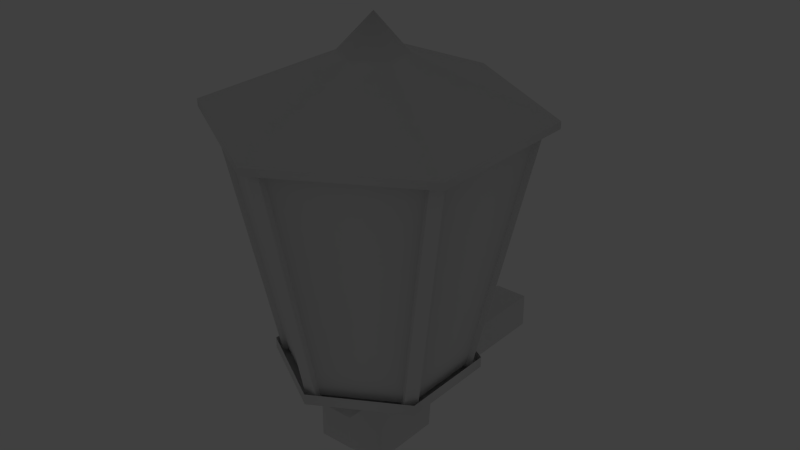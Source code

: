# Source: stklib_loveLantern_a.blend  (saved by Blender 2.72.0; exported with 4.5.12 LTS)
import bpy
from mathutils import Matrix  # noqa: F401  (used for matrix-valued properties, if any)

bpy.ops.wm.read_factory_settings(use_empty=True)
scene = bpy.context.scene
scene.name = 'Scene'

# ---- collections
col_collection_1 = bpy.data.collections.new('Collection 1'); scene.collection.children.link(col_collection_1)

# ---- materials (node trees are filled in below, after node groups)
mat_material = bpy.data.materials.new('Material')
mat_material.alpha_threshold = 0.0
mat_material.use_transparent_shadow = False
mat_material.roughness = 0.5
mat_material.line_color = (0.0, 0.0, 0.0, 1.0)

# ---- material node trees

# ---- world
world_world = bpy.data.worlds.new('World'); scene.world = world_world
world_world.color = (0.05088, 0.05088, 0.05088)
world_world.use_sun_shadow = False
world_world.sun_shadow_jitter_overblur = 0.0
world_world.cycles.sampling_method = 'MANUAL'
world_world.cycles.sample_map_resolution = 256

# ---- lights
light_point_001 = bpy.data.lights.new('Point.001', 'POINT')
light_point_001.color = (0.87, 0.2082, 1.0)
light_point_001.transmission_factor = 0.0
light_point_001.energy = 150.0
light_point_001.shadow_buffer_clip_start = 0.5
light_point_001.shadow_soft_size = 0.1
light_point_001.shadow_maximum_resolution = 0.006
light_point_001.use_absolute_resolution = True
light_point_001.cycles.use_multiple_importance_sampling = False

# ---- meshes
me_cube = bpy.data.meshes.new('Cube')
me_cube.from_pydata([(0.2641, 0.2034, -0.359), (0.2641, -0.3248, -0.359), (-0.2641, -0.3248, -0.359), (-0.2641, 0.2034, -0.359), (0.2641, 0.2034, 0.1692), (0.2641, -0.3248, 0.1692), (-0.2641, -0.3248, 0.1692), (-0.2641, 0.2034, 0.1692), (0.1315, 0.3979, -0.2265), (-0.1315, 0.3979, -0.2265), (0.1315, 0.3979, 0.03663), (-0.1315, 0.3979, 0.03663), (0.1315, 1.606, -0.2265), (-0.1315, 1.606, -0.2265), (0.1315, 1.606, 0.03663), (-0.1315, 1.606, 0.03663), (-2.442e-08, 0.6714, 0.2537), (-0.634, 0.3053, 0.2537), (-0.634, -0.4268, 0.2537), (3.958e-08, -0.7928, 0.2537), (0.634, -0.4268, 0.2537), (0.634, 0.3053, 0.2537), (0.634, 0.3053, 0.3322), (0.634, -0.4268, 0.3322), (3.958e-08, -0.7928, 0.3322), (-0.634, -0.4268, 0.3322), (-0.634, 0.3053, 0.3322), (-2.442e-08, 0.6714, 0.3322), (-2.992e-08, 1.105, 2.061), (-1.01, 0.5222, 2.061), (-1.01, -0.6437, 2.061), (7.201e-08, -1.227, 2.061), (1.01, -0.6437, 2.061), (1.01, 0.5222, 2.061), (-2.992e-08, 1.105, 2.112), (-1.01, 0.5222, 2.112), (-1.01, -0.6437, 2.112), (7.201e-08, -1.227, 2.112), (1.01, -0.6437, 2.112), (1.01, 0.5222, 2.112), (-6.163e-09, 0.1795, 2.492), (-0.208, 0.05937, 2.492), (-0.208, -0.1808, 2.492), (1.483e-08, -0.3009, 2.492), (0.208, -0.1808, 2.492), (0.208, 0.05937, 2.492), (0.0, -0.06072, 2.753), (0.128, -0.4974, -0.2229), (-0.128, -0.4974, -0.2229), (0.128, -0.4974, 0.0331), (-0.128, -0.4974, 0.0331), (0.05057, -0.7316, 0.279), (-0.05058, -0.7316, 0.279), (0.04847, -0.6068, 0.279), (-0.04847, -0.6068, 0.279), (0.04847, -1.131, 2.069), (-0.04847, -1.131, 2.069), (0.04847, -1.034, 2.069), (-0.04847, -1.034, 2.069), (0.6063, -0.3524, 0.279), (0.5557, -0.44, 0.279), (0.4971, -0.2918, 0.279), (0.4487, -0.3757, 0.279), (0.951, -0.5538, 2.069), (0.9026, -0.6378, 2.069), (0.8671, -0.5053, 2.069), (0.8186, -0.5893, 2.069), (0.5557, 0.3185, 0.279), (0.6063, 0.2309, 0.279), (0.4487, 0.2543, 0.279), (0.4971, 0.1703, 0.279), (0.9026, 0.5163, 2.069), (0.951, 0.4324, 2.069), (0.8186, 0.4679, 2.069), (0.8671, 0.3839, 2.069), (-0.05057, 0.6102, 0.279), (0.05057, 0.6102, 0.279), (-0.04847, 0.4853, 0.279), (0.04847, 0.4853, 0.279), (-0.04847, 1.009, 2.069), (0.04847, 1.009, 2.069), (-0.04847, 0.9125, 2.069), (0.04847, 0.9125, 2.069), (-0.6063, 0.2309, 0.279), (-0.5557, 0.3185, 0.279), (-0.4971, 0.1703, 0.279), (-0.4487, 0.2543, 0.279), (-0.951, 0.4324, 2.069), (-0.9026, 0.5163, 2.069), (-0.8671, 0.3839, 2.069), (-0.8186, 0.4679, 2.069), (-0.5557, -0.44, 0.279), (-0.6063, -0.3524, 0.279), (-0.4487, -0.3757, 0.279), (-0.4971, -0.2918, 0.279), (-0.9026, -0.6378, 2.069), (-0.951, -0.5538, 2.069), (-0.8186, -0.5893, 2.069), (-0.8671, -0.5053, 2.069), (-3.487e-08, 0.1589, 0.2024), (-0.1902, 0.04909, 0.2024), (-0.1902, -0.1705, 0.2024), (-1.567e-08, -0.2803, 0.2024), (0.1902, -0.1705, 0.2024), (0.1902, 0.04909, 0.2024), (-3.487e-08, 0.1589, 0.09196), (-0.1902, 0.04909, 0.09196), (-0.1902, -0.1705, 0.09196), (-1.567e-08, -0.2803, 0.09196), (0.1902, -0.1705, 0.09196), (0.1902, 0.04909, 0.09196), (0.4524, 0.2004, 0.2897), (0.4524, -0.3219, 0.2897), (1.97e-08, -0.583, 0.2897), (-0.4524, -0.3219, 0.2897), (-0.4524, 0.2004, 0.2897), (-2.596e-08, 0.4616, 0.2897), (0.7222, 0.3562, 2.173), (0.7222, -0.4777, 2.173), (4.923e-08, -0.8946, 2.173), (-0.7222, -0.4777, 2.173), (-0.7222, 0.3562, 2.173), (-2.367e-08, 0.7732, 2.173), (0.5706, 0.2687, 0.2897), (0.5706, -0.3902, 0.2897), (3.264e-08, -0.7196, 0.2897), (-0.5706, -0.3902, 0.2897), (-0.5706, 0.2687, 0.2897), (-2.496e-08, 0.5982, 0.2897), (0.9452, 0.485, 2.094), (0.9452, -0.6064, 2.094), (6.444e-08, -1.152, 2.094), (-0.9452, -0.6064, 2.094), (-0.9452, 0.485, 2.094), (-3.098e-08, 1.031, 2.094), (-2.718e-08, 0.6034, 0.302), (-0.5752, 0.2714, 0.302), (-0.5752, -0.3928, 0.302), (3.088e-08, -0.7249, 0.302), (0.5752, -0.3928, 0.302), (0.5752, 0.2714, 0.302), (-2.719e-08, 0.999, 2.091), (-0.9177, 0.4691, 2.091), (-0.9177, -0.5906, 2.091), (6.545e-08, -1.12, 2.091), (0.9177, -0.5906, 2.091), (0.9177, 0.4691, 2.091)], [], [(0, 1, 2, 3), (4, 7, 6, 5), (0, 4, 5, 1), (5, 6, 50, 49), (2, 6, 7, 3), (7, 4, 10, 11), (11, 10, 14, 15), (3, 7, 11, 9), (4, 0, 8, 10), (0, 3, 9, 8), (9, 11, 15, 13), (10, 8, 12, 14), (8, 9, 13, 12), (27, 22, 21, 16), (22, 23, 20, 21), (23, 24, 19, 20), (24, 25, 18, 19), (25, 26, 17, 18), (26, 27, 16, 17), (33, 28, 34, 39), (32, 33, 39, 38), (31, 32, 38, 37), (30, 31, 37, 36), (29, 30, 36, 35), (28, 29, 35, 34), (39, 34, 40, 45), (38, 39, 45, 44), (37, 38, 44, 43), (36, 37, 43, 42), (35, 36, 42, 41), (34, 35, 41, 40), (45, 40, 46), (44, 45, 46), (43, 44, 46), (42, 43, 46), (41, 42, 46), (40, 41, 46), (47, 49, 50, 48), (6, 2, 48, 50), (1, 5, 49, 47), (2, 1, 47, 48), (54, 52, 56, 58), (51, 53, 57, 55), (52, 51, 55, 56), (62, 60, 64, 66), (59, 61, 65, 63), (60, 59, 63, 64), (70, 68, 72, 74), (67, 69, 73, 71), (68, 67, 71, 72), (78, 76, 80, 82), (75, 77, 81, 79), (76, 75, 79, 80), (86, 84, 88, 90), (83, 85, 89, 87), (84, 83, 87, 88), (94, 92, 96, 98), (91, 93, 97, 95), (92, 91, 95, 96), (16, 21, 104, 99), (21, 20, 103, 104), (20, 19, 102, 103), (19, 18, 101, 102), (18, 17, 100, 101), (17, 16, 99, 100), (99, 104, 110, 105), (104, 103, 109, 110), (103, 102, 108, 109), (102, 101, 107, 108), (101, 100, 106, 107), (100, 99, 105, 106), (115, 116, 122, 121), (114, 115, 121, 120), (113, 114, 120, 119), (112, 113, 119, 118), (111, 112, 118, 117), (116, 111, 117, 122), (131, 132, 133, 134), (134, 129, 130, 131), (128, 125, 124, 123), (125, 128, 127, 126), (140, 135, 141, 146), (139, 140, 146, 145), (138, 139, 145, 144), (137, 138, 144, 143), (136, 137, 143, 142), (135, 136, 142, 141)])
me_cube.polygons.foreach_set('use_smooth', [1, 1, 1, 1, 1, 1, 1, 1, 1, 1, 1, 1, 1, 1, 1, 1, 1, 1, 1, 1, 1, 1, 1, 1, 1, 1, 1, 1, 1, 1, 1, 1, 1, 1, 1, 1, 1, 1, 1, 1, 1, 1, 1, 1, 1, 1, 1, 1, 1, 1, 1, 1, 1, 1, 1, 1, 1, 1, 1, 1, 1, 1, 1, 1, 1, 1, 1, 1, 1, 1, 1, 0, 0, 0, 0, 0, 0, 0, 0, 0, 0, 1, 1, 1, 1, 1, 1])
_k = set([(0, 1), (0, 8), (1, 47), (2, 3), (2, 48), (3, 9), (4, 5), (4, 10), (5, 49), (6, 7), (6, 50), (7, 11), (8, 12), (9, 13), (10, 14), (11, 15), (16, 17), (16, 21), (17, 18), (18, 19), (19, 20), (20, 21), (22, 23), (22, 27), (23, 24), (24, 25), (25, 26), (26, 27), (28, 29), (28, 33), (29, 30), (30, 31), (31, 32), (32, 33), (34, 35), (34, 39), (35, 36), (36, 37), (37, 38), (38, 39), (47, 48), (47, 49), (48, 50), (49, 50), (51, 55), (52, 56), (59, 63), (60, 64), (67, 71), (68, 72), (75, 79), (76, 80), (83, 87), (84, 88), (91, 95), (92, 96), (99, 100), (99, 104), (100, 101), (101, 102), (102, 103), (103, 104), (105, 106), (105, 110), (106, 107), (107, 108), (108, 109), (109, 110), (135, 136), (135, 140), (136, 137), (137, 138), (138, 139), (139, 140), (141, 142), (141, 146), (142, 143), (143, 144), (144, 145), (145, 146)])
me_cube.attributes.new('sharp_edge', 'BOOLEAN', 'EDGE').data.foreach_set('value', [ (min(e.vertices), max(e.vertices)) in _k for e in me_cube.edges])
_uv = me_cube.uv_layers.new(name='UVMap')
_uv.uv.foreach_set('vector', [0.8525, 0.8297, 0.8525, 0.9814, 0.7007, 0.9814, 0.7007, 0.8297, -0.09236, 0.6289, -0.2438, 0.6306, -0.2438, 0.4807, -0.09236, 0.4791, 1.067, 0.1466, 0.9155, 0.1533, 0.9155, 0.06023, 1.067, 0.05357, -0.09236, 0.4791, -0.2438, 0.4807, -0.2022, 0.4376, -0.1288, 0.4368, 0.8525, 0.4783, 1.004, 0.4783, 1.004, 0.6301, 0.8525, 0.6301, -0.2438, 0.6306, -0.09236, 0.6289, -0.1278, 0.6906, -0.2032, 0.6914, -0.2032, 0.6914, -0.1278, 0.6906, -0.1278, 1.033, -0.2032, 1.034, 0.8525, 0.6301, 1.004, 0.6301, 0.964, 0.686, 0.8885, 0.686, 0.9155, 0.1533, 1.067, 0.1466, 1.031, 0.2126, 0.9557, 0.2159, 0.8525, 0.8297, 0.7007, 0.8297, 0.7388, 0.7755, 0.8144, 0.7755, 0.8885, 0.686, 0.964, 0.686, 0.964, 1.033, 0.8885, 1.033, 0.9557, 0.2159, 1.031, 0.2126, 1.031, 0.4254, 0.9557, 0.4287, 0.8144, 0.7755, 0.7388, 0.7755, 0.7388, 0.4287, 0.8144, 0.4287, 0.3404, 1.187, 0.3365, 0.9787, 0.3591, 0.9783, 0.3629, 1.187, 0.3365, 0.9787, 0.3404, 0.8497, 0.3629, 0.8494, 0.3591, 0.9783, 0.9381, -0.2327, 0.9381, -0.02397, 0.9155, -0.02387, 0.9155, -0.2326, 1.181, 0.007957, 1.191, 0.1132, 1.168, 0.1132, 1.159, 0.007957, 1.191, 0.1132, 1.191, 0.3235, 1.168, 0.3235, 1.168, 0.1132, 1.191, 0.3235, 1.181, 0.4287, 1.159, 0.4287, 1.168, 0.3235, 1.22, 0.6341, 1.227, 0.966, 1.212, 0.9662, 1.206, 0.6343, 1.227, 0.4287, 1.22, 0.6341, 1.206, 0.6343, 1.212, 0.4289, 0.3365, 0.8521, 0.3365, 1.185, 0.3218, 1.185, 0.3218, 0.8522, 1.019, 0.9313, 1.034, 1.099, 1.02, 1.099, 1.004, 0.9313, 1.019, 0.5963, 1.019, 0.9313, 1.004, 0.9313, 1.004, 0.5963, 1.034, 0.4287, 1.019, 0.5963, 1.004, 0.5963, 1.02, 0.4287, 0.3365, -0.0642, 0.626, -0.2327, 0.6334, 0.04738, 0.5737, 0.08208, 0.3365, 0.2665, 0.3365, -0.0642, 0.5737, 0.08208, 0.5737, 0.1502, 0.626, 0.4287, 0.3365, 0.2665, 0.5737, 0.1502, 0.6334, 0.1836, 0.9155, 0.2602, 0.626, 0.4287, 0.6334, 0.1836, 0.693, 0.1489, 0.9155, -0.07047, 0.9155, 0.2602, 0.693, 0.1489, 0.693, 0.08079, 0.626, -0.2327, 0.9155, -0.07047, 0.693, 0.08079, 0.6334, 0.04738, 0.4359, 0.8494, 0.4359, 0.9178, 0.3629, 0.8752, 0.5737, 0.1502, 0.5737, 0.08208, 0.6384, 0.1275, 0.581, 0.8494, 0.581, 0.9179, 0.5079, 0.8915, 0.693, 0.1489, 0.6334, 0.1836, 0.6384, 0.1275, 0.4457, 0.8793, 0.5079, 0.8494, 0.5079, 0.9291, 0.6334, 0.04738, 0.693, 0.08079, 0.6384, 0.1275, 0.6395, 0.889, 0.6395, 0.9626, 0.581, 0.9611, 0.581, 0.8875, 1.004, 0.4783, 0.8525, 0.4783, 0.8894, 0.4287, 0.9629, 0.4287, 0.7007, 0.8494, 0.7007, 1.001, 0.6395, 0.9626, 0.6395, 0.889, 0.7007, 0.9814, 0.8525, 0.9814, 0.8134, 1.033, 0.7398, 1.033, 1.126, 0.9635, 1.099, 0.957, 1.099, 0.4287, 1.126, 0.4352, 1.213, -0.08771, 1.23, -0.08945, 1.23, 0.427, 1.213, 0.4287, 1.191, -0.09413, 1.213, -0.09672, 1.213, 0.4261, 1.191, 0.4287, 1.244, 0.4287, 1.23, 0.4283, 1.23, -0.08349, 1.244, -0.0831, 1.159, 0.4223, 1.132, 0.4287, 1.132, -0.1002, 1.159, -0.1067, 1.18, 0.4287, 1.206, 0.4307, 1.206, 0.951, 1.18, 0.949, 1.105, -0.1067, 1.132, -0.1002, 1.132, 0.4287, 1.105, 0.4223, 1.241, 0.9406, 1.227, 0.9409, 1.227, 0.4291, 1.241, 0.4287, -0.09236, 0.4388, -0.06664, 0.4368, -0.06664, 0.957, -0.09236, 0.959, -0.06571, 0.4368, -0.04893, 0.44, -0.04893, 0.963, -0.06571, 0.9598, 1.072, 0.4352, 1.099, 0.4287, 1.099, 0.957, 1.072, 0.9635, -0.04893, 0.44, -0.02705, 0.4426, -0.02705, 0.9656, -0.04893, 0.963, 1.153, 0.4287, 1.18, 0.435, 1.18, 0.9628, 1.153, 0.9566, 1.081, 0.4258, 1.067, 0.4287, 1.067, -0.09436, 1.081, -0.09728, 1.105, 0.4237, 1.081, 0.4258, 1.081, -0.09728, 1.105, -0.09937, 1.072, 0.9568, 1.058, 0.9539, 1.058, 0.4308, 1.072, 0.4337, 1.153, 0.9567, 1.126, 0.9629, 1.126, 0.435, 1.153, 0.4287, 1.058, 0.9539, 1.034, 0.9518, 1.034, 0.4287, 1.058, 0.4308, 0.7007, 0.534, 0.7007, 0.7444, 0.5738, 0.6704, 0.5738, 0.6073, 0.7007, 0.7444, 0.5186, 0.8494, 0.5191, 0.7019, 0.5738, 0.6704, 0.5186, 0.8494, 0.3365, 0.7441, 0.4645, 0.6703, 0.5191, 0.7019, 0.3365, 0.7441, 0.3365, 0.5338, 0.4645, 0.6072, 0.4645, 0.6703, 0.3365, 0.5338, 0.5186, 0.4287, 0.5191, 0.5757, 0.4645, 0.6072, 0.5186, 0.4287, 0.7007, 0.534, 0.5738, 0.6073, 0.5191, 0.5757, 0.29, 0.9538, 0.2889, 0.8913, 0.3206, 0.8908, 0.3218, 0.9534, 0.2889, 0.8913, 0.29, 0.8526, 0.3218, 0.8521, 0.3206, 0.8908, 0.03927, 0.8521, 0.03927, 0.9148, 0.007551, 0.9149, 0.007551, 0.8523, 0.004634, 0.8521, 0.007551, 0.8837, -0.02414, 0.8837, -0.02705, 0.8521, 0.007551, 0.8837, 0.007551, 0.9468, -0.02414, 0.9468, -0.02414, 0.8837, 0.007551, 0.9468, 0.004634, 0.9784, -0.02705, 0.9784, -0.02414, 0.9468, 0.0, 0.0, 0.0, 0.0, 0.0, 0.0, 0.0, 0.0, 0.0, 0.0, 0.0, 0.0, 0.0, 0.0, 0.0, 0.0, 0.0, 0.0, 0.0, 0.0, 0.0, 0.0, 0.0, 0.0, 0.0, 0.0, 0.0, 0.0, 0.0, 0.0, 0.0, 0.0, 0.0, 0.0, 0.0, 0.0, 0.0, 0.0, 0.0, 0.0, 0.0, 0.0, 0.0, 0.0, 0.0, 0.0, 0.0, 0.0, 0.0, 0.0, 0.0, 0.0, 0.0, 0.0, 0.0, 0.0, 0.0, 0.0, 0.0, 0.0, 0.0, 0.0, 0.0, 0.0, 0.0, 0.0, 0.0, 0.0, 0.0, 0.0, 0.0, 0.0, 0.0, 0.0, 0.0, 0.0, 0.0, 0.0, 0.0, 0.0, 0.2, -0.15, 0.8, -0.15, 1.0, 1.15, 0.0, 1.15, 0.2, -0.15, 0.8, -0.15, 1.0, 1.15, 0.0, 1.15, 0.2, -0.15, 0.8, -0.15, 1.0, 1.15, 0.0, 1.15, 0.2, -0.15, 0.8, -0.15, 1.0, 1.15, 0.0, 1.15, 0.2, -0.15, 0.8, -0.15, 1.0, 1.15, 0.0, 1.15, 0.2, -0.15, 0.8, -0.15, 1.0, 1.15, 0.0, 1.15])
_ca = me_cube.color_attributes.new('Col', 'BYTE_COLOR', 'CORNER')
_ca.data.foreach_set('color', [1.0, 1.0, 1.0, 1.0, 1.0, 1.0, 1.0, 1.0, 1.0, 1.0, 1.0, 1.0, 1.0, 1.0, 1.0, 1.0, 1.0, 1.0, 1.0, 1.0, 1.0, 1.0, 1.0, 1.0, 1.0, 1.0, 1.0, 1.0, 1.0, 1.0, 1.0, 1.0, 1.0, 1.0, 1.0, 1.0, 1.0, 1.0, 1.0, 1.0, 1.0, 1.0, 1.0, 1.0, 1.0, 1.0, 1.0, 1.0, 1.0, 1.0, 1.0, 1.0, 1.0, 1.0, 1.0, 1.0, 1.0, 1.0, 1.0, 1.0, 1.0, 1.0, 1.0, 1.0, 1.0, 1.0, 1.0, 1.0, 1.0, 1.0, 1.0, 1.0, 1.0, 1.0, 1.0, 1.0, 1.0, 1.0, 1.0, 1.0, 1.0, 1.0, 1.0, 1.0, 1.0, 1.0, 1.0, 1.0, 1.0, 1.0, 1.0, 1.0, 1.0, 1.0, 1.0, 1.0, 1.0, 1.0, 1.0, 1.0, 1.0, 1.0, 1.0, 1.0, 1.0, 1.0, 1.0, 1.0, 1.0, 1.0, 1.0, 1.0, 1.0, 1.0, 1.0, 1.0, 1.0, 1.0, 1.0, 1.0, 1.0, 1.0, 1.0, 1.0, 1.0, 1.0, 1.0, 1.0, 1.0, 1.0, 1.0, 1.0, 1.0, 1.0, 1.0, 1.0, 1.0, 1.0, 1.0, 1.0, 1.0, 1.0, 1.0, 1.0, 1.0, 1.0, 1.0, 1.0, 1.0, 1.0, 1.0, 1.0, 1.0, 1.0, 1.0, 1.0, 1.0, 1.0, 1.0, 1.0, 1.0, 1.0, 1.0, 1.0, 1.0, 1.0, 1.0, 1.0, 1.0, 1.0, 1.0, 1.0, 1.0, 1.0, 1.0, 1.0, 1.0, 1.0, 1.0, 1.0, 1.0, 1.0, 1.0, 1.0, 1.0, 1.0, 1.0, 1.0, 1.0, 1.0, 1.0, 1.0, 1.0, 1.0, 1.0, 1.0, 1.0, 1.0, 1.0, 1.0, 1.0, 1.0, 1.0, 1.0, 1.0, 1.0, 1.0, 1.0, 1.0, 1.0, 1.0, 1.0, 1.0, 1.0, 1.0, 1.0, 1.0, 1.0, 1.0, 1.0, 1.0, 1.0, 1.0, 1.0, 1.0, 1.0, 1.0, 1.0, 1.0, 1.0, 1.0, 1.0, 1.0, 1.0, 1.0, 1.0, 1.0, 1.0, 1.0, 1.0, 1.0, 1.0, 1.0, 1.0, 1.0, 1.0, 1.0, 1.0, 1.0, 1.0, 1.0, 1.0, 1.0, 1.0, 1.0, 1.0, 1.0, 1.0, 1.0, 1.0, 1.0, 1.0, 1.0, 1.0, 1.0, 1.0, 1.0, 1.0, 1.0, 1.0, 1.0, 1.0, 1.0, 1.0, 1.0, 1.0, 1.0, 1.0, 1.0, 1.0, 1.0, 1.0, 1.0, 1.0, 1.0, 1.0, 1.0, 1.0, 1.0, 1.0, 1.0, 1.0, 1.0, 1.0, 1.0, 1.0, 1.0, 1.0, 1.0, 1.0, 1.0, 1.0, 1.0, 1.0, 1.0, 1.0, 1.0, 1.0, 1.0, 1.0, 1.0, 1.0, 1.0, 1.0, 1.0, 1.0, 1.0, 1.0, 1.0, 1.0, 1.0, 1.0, 1.0, 1.0, 1.0, 1.0, 1.0, 1.0, 1.0, 1.0, 1.0, 1.0, 1.0, 1.0, 1.0, 1.0, 1.0, 1.0, 1.0, 1.0, 1.0, 1.0, 1.0, 1.0, 1.0, 1.0, 1.0, 1.0, 1.0, 1.0, 1.0, 1.0, 1.0, 1.0, 1.0, 1.0, 1.0, 1.0, 1.0, 1.0, 1.0, 1.0, 1.0, 1.0, 1.0, 1.0, 1.0, 1.0, 1.0, 1.0, 1.0, 1.0, 1.0, 1.0, 1.0, 1.0, 1.0, 1.0, 1.0, 1.0, 1.0, 1.0, 1.0, 1.0, 1.0, 1.0, 1.0, 1.0, 1.0, 1.0, 1.0, 1.0, 1.0, 1.0, 1.0, 1.0, 1.0, 1.0, 1.0, 1.0, 1.0, 1.0, 1.0, 1.0, 1.0, 1.0, 1.0, 1.0, 1.0, 1.0, 1.0, 1.0, 1.0, 1.0, 1.0, 1.0, 1.0, 1.0, 1.0, 1.0, 1.0, 1.0, 1.0, 1.0, 1.0, 1.0, 1.0, 1.0, 1.0, 1.0, 1.0, 1.0, 1.0, 1.0, 1.0, 1.0, 1.0, 1.0, 1.0, 1.0, 1.0, 1.0, 1.0, 1.0, 1.0, 1.0, 1.0, 1.0, 1.0, 1.0, 1.0, 1.0, 1.0, 1.0, 1.0, 1.0, 1.0, 1.0, 1.0, 1.0, 1.0, 1.0, 1.0, 1.0, 1.0, 1.0, 1.0, 1.0, 1.0, 1.0, 1.0, 1.0, 1.0, 1.0, 1.0, 1.0, 1.0, 1.0, 1.0, 1.0, 1.0, 1.0, 1.0, 1.0, 1.0, 1.0, 1.0, 1.0, 1.0, 1.0, 1.0, 1.0, 1.0, 1.0, 1.0, 1.0, 1.0, 1.0, 1.0, 1.0, 1.0, 1.0, 1.0, 1.0, 1.0, 1.0, 1.0, 1.0, 1.0, 1.0, 1.0, 1.0, 1.0, 1.0, 1.0, 1.0, 1.0, 1.0, 1.0, 1.0, 1.0, 1.0, 1.0, 1.0, 1.0, 1.0, 1.0, 1.0, 1.0, 1.0, 1.0, 1.0, 1.0, 1.0, 1.0, 1.0, 1.0, 1.0, 1.0, 1.0, 1.0, 1.0, 1.0, 1.0, 1.0, 1.0, 1.0, 1.0, 1.0, 1.0, 1.0, 1.0, 1.0, 1.0, 1.0, 1.0, 1.0, 1.0, 1.0, 1.0, 1.0, 1.0, 1.0, 1.0, 1.0, 1.0, 1.0, 1.0, 1.0, 1.0, 1.0, 1.0, 1.0, 1.0, 1.0, 1.0, 1.0, 1.0, 1.0, 1.0, 1.0, 1.0, 1.0, 1.0, 1.0, 1.0, 1.0, 1.0, 1.0, 1.0, 1.0, 1.0, 1.0, 1.0, 1.0, 1.0, 1.0, 1.0, 1.0, 1.0, 1.0, 1.0, 1.0, 1.0, 1.0, 1.0, 1.0, 1.0, 1.0, 1.0, 1.0, 1.0, 1.0, 1.0, 1.0, 1.0, 1.0, 1.0, 1.0, 1.0, 1.0, 1.0, 1.0, 1.0, 1.0, 1.0, 1.0, 1.0, 1.0, 1.0, 1.0, 1.0, 1.0, 1.0, 1.0, 1.0, 1.0, 1.0, 1.0, 1.0, 1.0, 1.0, 1.0, 1.0, 1.0, 1.0, 1.0, 1.0, 1.0, 1.0, 1.0, 1.0, 1.0, 1.0, 1.0, 1.0, 1.0, 1.0, 1.0, 1.0, 1.0, 1.0, 1.0, 1.0, 1.0, 1.0, 1.0, 1.0, 1.0, 1.0, 1.0, 1.0, 1.0, 1.0, 1.0, 1.0, 1.0, 1.0, 1.0, 1.0, 1.0, 1.0, 1.0, 1.0, 1.0, 1.0, 1.0, 1.0, 1.0, 1.0, 1.0, 1.0, 1.0, 1.0, 1.0, 1.0, 1.0, 1.0, 1.0, 1.0, 1.0, 1.0, 1.0, 1.0, 1.0, 1.0, 1.0, 1.0, 1.0, 1.0, 1.0, 1.0, 1.0, 1.0, 1.0, 1.0, 1.0, 1.0, 1.0, 1.0, 1.0, 1.0, 1.0, 1.0, 1.0, 1.0, 1.0, 1.0, 1.0, 1.0, 1.0, 1.0, 1.0, 1.0, 1.0, 1.0, 1.0, 1.0, 1.0, 1.0, 1.0, 1.0, 1.0, 1.0, 1.0, 1.0, 1.0, 1.0, 1.0, 1.0, 1.0, 1.0, 1.0, 1.0, 1.0, 1.0, 1.0, 1.0, 1.0, 1.0, 1.0, 1.0, 1.0, 1.0, 1.0, 1.0, 1.0, 1.0, 1.0, 1.0, 1.0, 1.0, 1.0, 1.0, 1.0, 1.0, 1.0, 1.0, 1.0, 1.0, 1.0, 1.0, 1.0, 1.0, 1.0, 1.0, 1.0, 1.0, 1.0, 1.0, 1.0, 1.0, 1.0, 1.0, 1.0, 1.0, 1.0, 1.0, 1.0, 1.0, 1.0, 1.0, 1.0, 1.0, 1.0, 1.0, 1.0, 1.0, 1.0, 1.0, 1.0, 1.0, 1.0, 1.0, 1.0, 1.0, 1.0, 1.0, 1.0, 1.0, 1.0, 1.0, 1.0, 1.0, 1.0, 1.0, 1.0, 1.0, 1.0, 1.0, 1.0, 1.0, 1.0, 1.0, 1.0, 1.0, 1.0, 1.0, 1.0, 1.0, 1.0, 1.0, 1.0, 1.0, 1.0, 1.0, 1.0, 1.0, 1.0, 1.0, 1.0, 1.0, 1.0, 1.0, 1.0, 1.0, 1.0, 1.0, 1.0, 1.0, 1.0, 1.0, 1.0, 1.0, 1.0, 1.0, 1.0, 1.0, 1.0, 1.0, 1.0, 1.0, 1.0, 1.0, 1.0, 1.0, 1.0, 1.0, 1.0, 1.0, 1.0, 1.0, 1.0, 1.0, 1.0, 1.0, 1.0, 1.0, 1.0, 1.0, 1.0, 1.0, 1.0, 1.0, 1.0, 1.0, 1.0, 1.0, 1.0, 1.0, 1.0, 1.0, 1.0, 1.0, 1.0, 1.0, 1.0, 1.0, 1.0, 1.0, 1.0, 1.0, 1.0, 1.0, 1.0, 1.0, 1.0, 1.0, 1.0, 1.0, 1.0, 1.0, 1.0, 1.0, 1.0, 1.0, 1.0, 1.0, 1.0, 1.0, 1.0, 1.0, 1.0, 1.0, 1.0, 1.0, 1.0, 1.0, 1.0, 1.0, 1.0, 1.0, 1.0, 1.0, 1.0, 1.0, 1.0, 1.0, 1.0, 1.0, 1.0, 1.0, 1.0, 1.0, 1.0, 1.0, 1.0, 1.0, 1.0, 1.0, 1.0, 1.0, 1.0, 1.0, 1.0, 1.0, 1.0, 1.0, 1.0, 1.0, 1.0, 1.0, 1.0, 1.0, 1.0, 1.0, 1.0, 1.0, 1.0, 1.0, 1.0, 1.0, 1.0, 1.0, 1.0, 1.0, 1.0, 1.0, 1.0, 1.0, 1.0, 1.0, 1.0, 1.0, 1.0, 1.0, 1.0, 1.0, 1.0, 1.0, 1.0, 1.0, 1.0, 1.0, 1.0, 1.0, 1.0, 1.0, 1.0, 1.0, 1.0, 1.0, 1.0, 1.0, 1.0, 1.0, 1.0, 1.0, 1.0, 1.0, 1.0, 1.0, 1.0, 1.0, 1.0, 1.0, 1.0, 1.0, 1.0, 1.0, 1.0, 1.0, 1.0, 1.0, 1.0, 1.0, 1.0, 1.0, 1.0, 1.0, 1.0, 1.0, 1.0, 1.0, 1.0, 1.0, 1.0, 1.0, 1.0, 1.0, 1.0, 1.0, 1.0, 1.0, 1.0, 1.0, 1.0, 1.0, 1.0, 1.0, 1.0, 1.0, 1.0, 1.0, 1.0, 1.0, 1.0, 1.0, 1.0, 1.0, 1.0, 1.0, 1.0, 1.0, 1.0, 1.0, 1.0, 1.0, 1.0, 1.0, 1.0, 1.0, 1.0, 1.0, 1.0, 1.0, 1.0, 1.0, 1.0, 1.0, 1.0, 1.0, 1.0, 1.0, 1.0, 1.0, 1.0, 1.0, 1.0, 1.0, 1.0, 1.0, 1.0, 1.0, 1.0, 1.0, 1.0, 1.0, 1.0, 1.0, 1.0, 1.0, 1.0, 0.3613, 0.8632, 1.0, 1.0, 0.3613, 0.8632, 1.0, 1.0, 0.3613, 0.8632, 1.0, 1.0, 0.3613, 0.8632, 1.0, 1.0, 0.3613, 0.8632, 1.0, 1.0, 0.3613, 0.8632, 1.0, 1.0, 0.3613, 0.8632, 1.0, 1.0, 0.3613, 0.8632, 1.0, 1.0, 0.3613, 0.8632, 1.0, 1.0, 0.3613, 0.8632, 1.0, 1.0, 0.3613, 0.8632, 1.0, 1.0, 0.3613, 0.8632, 1.0, 1.0, 0.3613, 0.8632, 1.0, 1.0, 0.3613, 0.8632, 1.0, 1.0, 0.3613, 0.8632, 1.0, 1.0, 0.3613, 0.8632, 1.0, 1.0, 0.3613, 0.8632, 1.0, 1.0, 0.3613, 0.8632, 1.0, 1.0, 0.3613, 0.8632, 1.0, 1.0, 0.3613, 0.8632, 1.0, 1.0, 0.3613, 0.8632, 1.0, 1.0, 0.3613, 0.8632, 1.0, 1.0, 0.3613, 0.8632, 1.0, 1.0, 0.3613, 0.8632, 1.0, 1.0, 0.3613, 0.8632, 1.0, 1.0, 0.3613, 0.8632, 1.0, 1.0, 0.3613, 0.8632, 1.0, 1.0, 0.3613, 0.8632, 1.0, 1.0, 0.3613, 0.8632, 1.0, 1.0, 0.3613, 0.8632, 1.0, 1.0, 0.3613, 0.8632, 1.0, 1.0, 0.3613, 0.8632, 1.0, 1.0, 0.3613, 0.8632, 1.0, 1.0, 0.3613, 0.8632, 1.0, 1.0, 0.3613, 0.8632, 1.0, 1.0, 0.3613, 0.8632, 1.0, 1.0, 0.3613, 0.8632, 1.0, 1.0, 0.3613, 0.8632, 1.0, 1.0, 0.3613, 0.8632, 1.0, 1.0, 0.3613, 0.8632, 1.0, 1.0, 1.0, 1.0, 1.0, 1.0, 1.0, 1.0, 1.0, 1.0, 1.0, 1.0, 1.0, 1.0, 1.0, 1.0, 1.0, 1.0, 1.0, 1.0, 1.0, 1.0, 1.0, 1.0, 1.0, 1.0, 1.0, 1.0, 1.0, 1.0, 1.0, 1.0, 1.0, 1.0, 1.0, 1.0, 1.0, 1.0, 1.0, 1.0, 1.0, 1.0, 1.0, 1.0, 1.0, 1.0, 1.0, 1.0, 1.0, 1.0, 1.0, 1.0, 1.0, 1.0, 1.0, 1.0, 1.0, 1.0, 1.0, 1.0, 1.0, 1.0, 1.0, 1.0, 1.0, 1.0, 1.0, 1.0, 1.0, 1.0, 1.0, 1.0, 1.0, 1.0, 1.0, 1.0, 1.0, 1.0, 1.0, 1.0, 1.0, 1.0, 1.0, 1.0, 1.0, 1.0, 1.0, 1.0, 1.0, 1.0, 1.0, 1.0, 1.0, 1.0, 1.0, 1.0, 1.0])
me_cube.materials.append(mat_material)
me_cube.use_remesh_preserve_volume = False
me_cube.use_remesh_preserve_attributes = False
me_cube.use_mirror_vertex_groups = False
me_cube.use_paint_bone_selection = False
me_cube.use_paint_mask = True
me_cube.update()

# ---- objects
ob_point = bpy.data.objects.new('Point', light_point_001)
ob_stklib_lovelantern_a_main = bpy.data.objects.new('stklib_loveLantern_a_main', me_cube)

# ---- transforms, parenting, visibility, modifiers, constraints
ob_point.location = (0.0, -4.967e-08, 1.29)
ob_point.lineart.crease_threshold = 0.0
ob_stklib_lovelantern_a_main.location = (0.0, 0.0, 0.0)
ob_stklib_lovelantern_a_main.lock_rotations_4d = False
ob_stklib_lovelantern_a_main.empty_display_type = 'ARROWS'
ob_stklib_lovelantern_a_main.lineart.crease_threshold = 0.0
_m = ob_stklib_lovelantern_a_main.modifiers.new('EdgeSplit', 'EDGE_SPLIT')
_m.use_edge_angle = False

# ---- collection membership
col_collection_1.objects.link(ob_point)
col_collection_1.objects.link(ob_stklib_lovelantern_a_main)

# ---- scene / render settings (as saved in the file)
scene.frame_start = 1; scene.frame_end = 250; scene.frame_set(1)
scene.render.engine = 'BLENDER_EEVEE_NEXT'
scene.render.resolution_percentage = 50
scene.render.dither_intensity = 0.0
scene.cycles.use_denoising = False
scene.cycles.samples = 10
scene.cycles.sampling_pattern = 'TABULATED_SOBOL'
scene.cycles.light_sampling_threshold = 0.0
scene.cycles.use_adaptive_sampling = False
scene.cycles.use_light_tree = False
scene.cycles.blur_glossy = 0.0
scene.cycles.volume_bounces = 1
scene.cycles.pixel_filter_type = 'GAUSSIAN'
scene.cycles.sample_clamp_indirect = 0.0
scene.view_settings.view_transform = 'Standard'
bpy.context.view_layer.update()

# ---- added for rendering (the .blend has no active camera): camera
cam_auto = bpy.data.cameras.new('AutoCamera')
cam_auto.lens = 50.0
cam_auto.sensor_width = 36.0
cam_auto.clip_end = 1000.0
ob_auto_camera = bpy.data.objects.new('AutoCamera', cam_auto)
scene.collection.objects.link(ob_auto_camera)
ob_auto_camera.location = (4.31853, -4.99277, 4.65202)
ob_auto_camera.rotation_euler = (1.09748, -7.21219e-08, 0.694738)
scene.camera = ob_auto_camera
bpy.context.view_layer.update()
